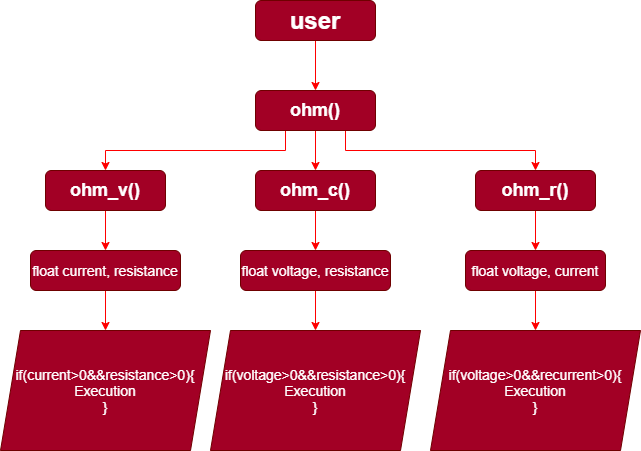

The diagram above was exported from draw.io. Its source (the exported page's mxGraphModel, read from the mxfile embedded in the PNG):
<mxGraphModel dx="1038" dy="556" grid="1" gridSize="10" guides="1" tooltips="1" connect="1" arrows="1" fold="1" page="1" pageScale="1" pageWidth="827" pageHeight="1169" math="0" shadow="0">
  <root>
    <mxCell id="WIyWlLk6GJQsqaUBKTNV-0" />
    <mxCell id="WIyWlLk6GJQsqaUBKTNV-1" parent="WIyWlLk6GJQsqaUBKTNV-0" />
    <mxCell id="ro3hIWKdX027agKVCzt1-10" style="edgeStyle=orthogonalEdgeStyle;rounded=0;orthogonalLoop=1;jettySize=auto;html=1;exitX=0.5;exitY=1;exitDx=0;exitDy=0;entryX=0.5;entryY=0;entryDx=0;entryDy=0;strokeColor=#FF0000;" parent="WIyWlLk6GJQsqaUBKTNV-1" source="WIyWlLk6GJQsqaUBKTNV-3" target="WIyWlLk6GJQsqaUBKTNV-7" edge="1">
      <mxGeometry relative="1" as="geometry" />
    </mxCell>
    <mxCell id="WIyWlLk6GJQsqaUBKTNV-3" value="&lt;font style=&quot;font-size: 24px&quot;&gt;&lt;b&gt;user&lt;/b&gt;&lt;/font&gt;" style="rounded=1;whiteSpace=wrap;html=1;fontSize=12;glass=0;strokeWidth=1;shadow=0;fillColor=#a20025;strokeColor=#6F0000;fontColor=#ffffff;" parent="WIyWlLk6GJQsqaUBKTNV-1" vertex="1">
      <mxGeometry x="270" y="30" width="120" height="40" as="geometry" />
    </mxCell>
    <mxCell id="ro3hIWKdX027agKVCzt1-11" style="edgeStyle=orthogonalEdgeStyle;rounded=0;orthogonalLoop=1;jettySize=auto;html=1;exitX=0.25;exitY=1;exitDx=0;exitDy=0;strokeColor=#FF0000;" parent="WIyWlLk6GJQsqaUBKTNV-1" source="WIyWlLk6GJQsqaUBKTNV-7" target="WIyWlLk6GJQsqaUBKTNV-12" edge="1">
      <mxGeometry relative="1" as="geometry" />
    </mxCell>
    <mxCell id="ro3hIWKdX027agKVCzt1-12" style="edgeStyle=orthogonalEdgeStyle;rounded=0;orthogonalLoop=1;jettySize=auto;html=1;exitX=0.5;exitY=1;exitDx=0;exitDy=0;entryX=0.5;entryY=0;entryDx=0;entryDy=0;strokeColor=#FF0000;" parent="WIyWlLk6GJQsqaUBKTNV-1" source="WIyWlLk6GJQsqaUBKTNV-7" target="ro3hIWKdX027agKVCzt1-0" edge="1">
      <mxGeometry relative="1" as="geometry" />
    </mxCell>
    <mxCell id="ro3hIWKdX027agKVCzt1-13" style="edgeStyle=orthogonalEdgeStyle;rounded=0;orthogonalLoop=1;jettySize=auto;html=1;exitX=0.75;exitY=1;exitDx=0;exitDy=0;entryX=0.5;entryY=0;entryDx=0;entryDy=0;strokeColor=#FF0000;" parent="WIyWlLk6GJQsqaUBKTNV-1" source="WIyWlLk6GJQsqaUBKTNV-7" target="ro3hIWKdX027agKVCzt1-1" edge="1">
      <mxGeometry relative="1" as="geometry" />
    </mxCell>
    <mxCell id="WIyWlLk6GJQsqaUBKTNV-7" value="&lt;font style=&quot;font-size: 18px&quot;&gt;&lt;b&gt;ohm()&lt;/b&gt;&lt;/font&gt;" style="rounded=1;whiteSpace=wrap;html=1;fontSize=12;glass=0;strokeWidth=1;shadow=0;fillColor=#a20025;strokeColor=#6F0000;fontColor=#ffffff;" parent="WIyWlLk6GJQsqaUBKTNV-1" vertex="1">
      <mxGeometry x="270" y="120" width="120" height="40" as="geometry" />
    </mxCell>
    <mxCell id="ro3hIWKdX027agKVCzt1-14" style="edgeStyle=orthogonalEdgeStyle;rounded=0;orthogonalLoop=1;jettySize=auto;html=1;exitX=0.5;exitY=1;exitDx=0;exitDy=0;entryX=0.5;entryY=0;entryDx=0;entryDy=0;strokeColor=#FFFFFF;" parent="WIyWlLk6GJQsqaUBKTNV-1" source="WIyWlLk6GJQsqaUBKTNV-12" target="ro3hIWKdX027agKVCzt1-3" edge="1">
      <mxGeometry relative="1" as="geometry" />
    </mxCell>
    <mxCell id="fxNDhG3p7MpgysmotxTU-2" style="edgeStyle=orthogonalEdgeStyle;rounded=0;orthogonalLoop=1;jettySize=auto;html=1;exitX=0.5;exitY=1;exitDx=0;exitDy=0;entryX=0.5;entryY=0;entryDx=0;entryDy=0;strokeColor=#FF0000;" edge="1" parent="WIyWlLk6GJQsqaUBKTNV-1" source="WIyWlLk6GJQsqaUBKTNV-12" target="ro3hIWKdX027agKVCzt1-3">
      <mxGeometry relative="1" as="geometry" />
    </mxCell>
    <mxCell id="WIyWlLk6GJQsqaUBKTNV-12" value="&lt;font style=&quot;font-size: 18px&quot;&gt;&lt;b&gt;ohm_v()&lt;/b&gt;&lt;/font&gt;" style="rounded=1;whiteSpace=wrap;html=1;fontSize=12;glass=0;strokeWidth=1;shadow=0;strokeColor=#6F0000;fontColor=#ffffff;fillColor=#a20025;" parent="WIyWlLk6GJQsqaUBKTNV-1" vertex="1">
      <mxGeometry x="60" y="200" width="120" height="40" as="geometry" />
    </mxCell>
    <mxCell id="ro3hIWKdX027agKVCzt1-15" style="edgeStyle=orthogonalEdgeStyle;rounded=0;orthogonalLoop=1;jettySize=auto;html=1;exitX=0.5;exitY=1;exitDx=0;exitDy=0;entryX=0.5;entryY=0;entryDx=0;entryDy=0;strokeColor=#FF0000;" parent="WIyWlLk6GJQsqaUBKTNV-1" source="ro3hIWKdX027agKVCzt1-0" target="ro3hIWKdX027agKVCzt1-4" edge="1">
      <mxGeometry relative="1" as="geometry" />
    </mxCell>
    <mxCell id="ro3hIWKdX027agKVCzt1-0" value="&lt;font style=&quot;font-size: 18px&quot;&gt;&lt;b&gt;ohm_c()&lt;/b&gt;&lt;/font&gt;" style="rounded=1;whiteSpace=wrap;html=1;fontSize=12;glass=0;strokeWidth=1;shadow=0;fillColor=#a20025;strokeColor=#6F0000;fontColor=#ffffff;" parent="WIyWlLk6GJQsqaUBKTNV-1" vertex="1">
      <mxGeometry x="270" y="200" width="120" height="40" as="geometry" />
    </mxCell>
    <mxCell id="ro3hIWKdX027agKVCzt1-16" style="edgeStyle=orthogonalEdgeStyle;rounded=0;orthogonalLoop=1;jettySize=auto;html=1;exitX=0.5;exitY=1;exitDx=0;exitDy=0;entryX=0.5;entryY=0;entryDx=0;entryDy=0;strokeColor=#FFFFFF;" parent="WIyWlLk6GJQsqaUBKTNV-1" source="ro3hIWKdX027agKVCzt1-1" target="ro3hIWKdX027agKVCzt1-5" edge="1">
      <mxGeometry relative="1" as="geometry" />
    </mxCell>
    <mxCell id="fxNDhG3p7MpgysmotxTU-3" style="edgeStyle=orthogonalEdgeStyle;rounded=0;orthogonalLoop=1;jettySize=auto;html=1;exitX=0.5;exitY=1;exitDx=0;exitDy=0;strokeColor=#FF0000;" edge="1" parent="WIyWlLk6GJQsqaUBKTNV-1" source="ro3hIWKdX027agKVCzt1-1">
      <mxGeometry relative="1" as="geometry">
        <mxPoint x="550" y="280" as="targetPoint" />
      </mxGeometry>
    </mxCell>
    <mxCell id="ro3hIWKdX027agKVCzt1-1" value="&lt;font style=&quot;font-size: 18px&quot;&gt;&lt;b&gt;ohm_r()&lt;/b&gt;&lt;/font&gt;" style="rounded=1;whiteSpace=wrap;html=1;fontSize=12;glass=0;strokeWidth=1;shadow=0;strokeColor=#6F0000;fontColor=#ffffff;fillColor=#a20025;" parent="WIyWlLk6GJQsqaUBKTNV-1" vertex="1">
      <mxGeometry x="490" y="200" width="120" height="40" as="geometry" />
    </mxCell>
    <mxCell id="ro3hIWKdX027agKVCzt1-17" style="edgeStyle=orthogonalEdgeStyle;rounded=0;orthogonalLoop=1;jettySize=auto;html=1;exitX=0.5;exitY=1;exitDx=0;exitDy=0;entryX=0.5;entryY=0;entryDx=0;entryDy=0;strokeColor=#FF0000;" parent="WIyWlLk6GJQsqaUBKTNV-1" source="ro3hIWKdX027agKVCzt1-3" target="ro3hIWKdX027agKVCzt1-7" edge="1">
      <mxGeometry relative="1" as="geometry" />
    </mxCell>
    <mxCell id="ro3hIWKdX027agKVCzt1-3" value="&lt;font style=&quot;font-size: 14px&quot;&gt;float current, resistance&lt;/font&gt;" style="rounded=1;whiteSpace=wrap;html=1;fontSize=12;glass=0;strokeWidth=1;shadow=0;fillColor=#a20025;strokeColor=#6F0000;fontColor=#ffffff;" parent="WIyWlLk6GJQsqaUBKTNV-1" vertex="1">
      <mxGeometry x="45" y="280" width="150" height="40" as="geometry" />
    </mxCell>
    <mxCell id="ro3hIWKdX027agKVCzt1-18" style="edgeStyle=orthogonalEdgeStyle;rounded=0;orthogonalLoop=1;jettySize=auto;html=1;exitX=0.5;exitY=1;exitDx=0;exitDy=0;entryX=0.5;entryY=0;entryDx=0;entryDy=0;strokeColor=#FF0000;" parent="WIyWlLk6GJQsqaUBKTNV-1" source="ro3hIWKdX027agKVCzt1-4" target="ro3hIWKdX027agKVCzt1-8" edge="1">
      <mxGeometry relative="1" as="geometry" />
    </mxCell>
    <mxCell id="ro3hIWKdX027agKVCzt1-4" value="&lt;font style=&quot;font-size: 14px&quot;&gt;float voltage, resistance&lt;/font&gt;" style="rounded=1;whiteSpace=wrap;html=1;fontSize=12;glass=0;strokeWidth=1;shadow=0;fillColor=#a20025;strokeColor=#6F0000;fontColor=#ffffff;" parent="WIyWlLk6GJQsqaUBKTNV-1" vertex="1">
      <mxGeometry x="255" y="280" width="150" height="40" as="geometry" />
    </mxCell>
    <mxCell id="ro3hIWKdX027agKVCzt1-19" style="edgeStyle=orthogonalEdgeStyle;rounded=0;orthogonalLoop=1;jettySize=auto;html=1;exitX=0.5;exitY=1;exitDx=0;exitDy=0;entryX=0.5;entryY=0;entryDx=0;entryDy=0;strokeColor=#FF0000;" parent="WIyWlLk6GJQsqaUBKTNV-1" source="ro3hIWKdX027agKVCzt1-5" target="ro3hIWKdX027agKVCzt1-9" edge="1">
      <mxGeometry relative="1" as="geometry" />
    </mxCell>
    <mxCell id="ro3hIWKdX027agKVCzt1-5" value="&lt;font style=&quot;font-size: 14px&quot;&gt;float voltage, current&lt;/font&gt;" style="rounded=1;whiteSpace=wrap;html=1;fontSize=12;glass=0;strokeWidth=1;shadow=0;fillColor=#a20025;strokeColor=#6F0000;fontColor=#ffffff;" parent="WIyWlLk6GJQsqaUBKTNV-1" vertex="1">
      <mxGeometry x="480" y="280" width="140" height="40" as="geometry" />
    </mxCell>
    <mxCell id="ro3hIWKdX027agKVCzt1-7" value="&lt;font style=&quot;font-size: 14px&quot;&gt;if(current&amp;gt;0&amp;amp;&amp;amp;resistance&amp;gt;0){&lt;br&gt;Execution&lt;br&gt;}&lt;/font&gt;" style="shape=parallelogram;perimeter=parallelogramPerimeter;whiteSpace=wrap;html=1;fixedSize=1;fillColor=#a20025;strokeColor=#6F0000;fontColor=#ffffff;" parent="WIyWlLk6GJQsqaUBKTNV-1" vertex="1">
      <mxGeometry x="15" y="360" width="210" height="120" as="geometry" />
    </mxCell>
    <mxCell id="ro3hIWKdX027agKVCzt1-8" value="&lt;font style=&quot;font-size: 14px&quot;&gt;if(voltage&amp;gt;0&amp;amp;&amp;amp;resistance&amp;gt;0){&lt;br&gt;Execution&lt;br&gt;}&lt;/font&gt;" style="shape=parallelogram;perimeter=parallelogramPerimeter;whiteSpace=wrap;html=1;fixedSize=1;fillColor=#a20025;strokeColor=#6F0000;fontColor=#ffffff;" parent="WIyWlLk6GJQsqaUBKTNV-1" vertex="1">
      <mxGeometry x="225" y="360" width="210" height="120" as="geometry" />
    </mxCell>
    <mxCell id="ro3hIWKdX027agKVCzt1-9" value="&lt;font style=&quot;font-size: 14px&quot;&gt;if(voltage&amp;gt;0&amp;amp;&amp;amp;recurrent&amp;gt;0){&lt;br&gt;Execution&lt;br&gt;}&lt;/font&gt;" style="shape=parallelogram;perimeter=parallelogramPerimeter;whiteSpace=wrap;html=1;fixedSize=1;fillColor=#a20025;strokeColor=#6F0000;fontColor=#ffffff;" parent="WIyWlLk6GJQsqaUBKTNV-1" vertex="1">
      <mxGeometry x="445" y="360" width="210" height="120" as="geometry" />
    </mxCell>
  </root>
</mxGraphModel>